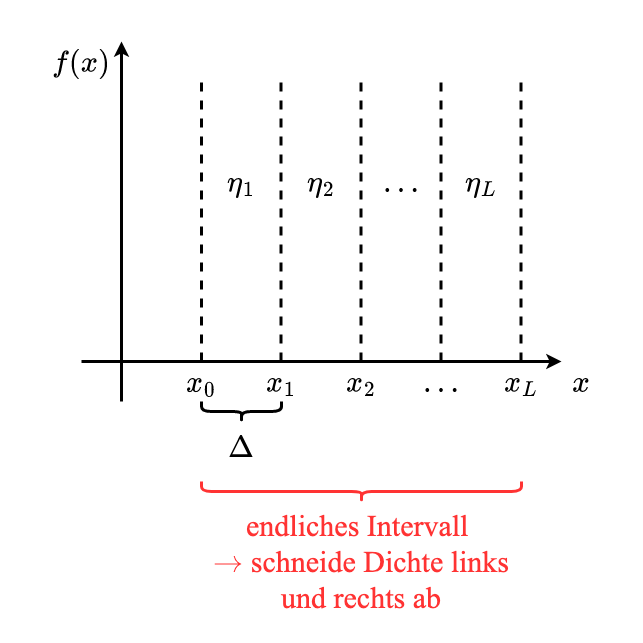

The diagram above was exported from draw.io. Its source (the exported page's mxGraphModel, read from the mxfile embedded in the PNG):
<mxGraphModel dx="2066" dy="1129" grid="1" gridSize="10" guides="1" tooltips="1" connect="1" arrows="1" fold="1" page="1" pageScale="1" pageWidth="3300" pageHeight="2339" math="1" shadow="0">
  <root>
    <mxCell id="0" />
    <mxCell id="1" parent="0" />
    <mxCell id="7ckog5HJX2WJZokeDz5S-26" value="" style="rounded=0;whiteSpace=wrap;html=1;labelBackgroundColor=none;fontFamily=Times New Roman;fontSize=30;fontColor=#000000;strokeColor=none;strokeWidth=3;fillColor=none;" vertex="1" parent="1">
      <mxGeometry x="520" y="200" width="640" height="640" as="geometry" />
    </mxCell>
    <mxCell id="7ckog5HJX2WJZokeDz5S-1" value="" style="endArrow=classic;html=1;rounded=0;fontFamily=Times New Roman;fontSize=30;fontColor=#000000;strokeWidth=3;" edge="1" parent="1">
      <mxGeometry width="50" height="50" relative="1" as="geometry">
        <mxPoint x="640" y="600" as="sourcePoint" />
        <mxPoint x="640" y="240" as="targetPoint" />
      </mxGeometry>
    </mxCell>
    <mxCell id="7ckog5HJX2WJZokeDz5S-2" value="" style="endArrow=classic;html=1;rounded=0;fontFamily=Times New Roman;fontSize=30;fontColor=#000000;strokeWidth=3;" edge="1" parent="1">
      <mxGeometry width="50" height="50" relative="1" as="geometry">
        <mxPoint x="600" y="560" as="sourcePoint" />
        <mxPoint x="1080" y="560" as="targetPoint" />
      </mxGeometry>
    </mxCell>
    <mxCell id="7ckog5HJX2WJZokeDz5S-3" value="\(f(x)\)" style="text;html=1;strokeColor=none;fillColor=none;align=center;verticalAlign=middle;whiteSpace=wrap;rounded=0;labelBackgroundColor=none;fontFamily=Times New Roman;fontSize=30;fontColor=#000000;" vertex="1" parent="1">
      <mxGeometry x="560" y="240" width="80" height="40" as="geometry" />
    </mxCell>
    <mxCell id="7ckog5HJX2WJZokeDz5S-4" value="\(x\)" style="text;html=1;strokeColor=none;fillColor=none;align=center;verticalAlign=middle;whiteSpace=wrap;rounded=0;labelBackgroundColor=none;fontFamily=Times New Roman;fontSize=30;fontColor=#000000;" vertex="1" parent="1">
      <mxGeometry x="1080" y="560" width="40" height="40" as="geometry" />
    </mxCell>
    <mxCell id="7ckog5HJX2WJZokeDz5S-5" value="\(x_0\)" style="text;html=1;strokeColor=none;fillColor=none;align=center;verticalAlign=middle;whiteSpace=wrap;rounded=0;labelBackgroundColor=none;fontFamily=Times New Roman;fontSize=30;fontColor=#000000;" vertex="1" parent="1">
      <mxGeometry x="700" y="560" width="40" height="40" as="geometry" />
    </mxCell>
    <mxCell id="7ckog5HJX2WJZokeDz5S-6" value="\(x_1\)" style="text;html=1;strokeColor=none;fillColor=none;align=center;verticalAlign=middle;whiteSpace=wrap;rounded=0;labelBackgroundColor=none;fontFamily=Times New Roman;fontSize=30;fontColor=#000000;" vertex="1" parent="1">
      <mxGeometry x="780" y="560" width="40" height="40" as="geometry" />
    </mxCell>
    <mxCell id="7ckog5HJX2WJZokeDz5S-7" value="\(x_2\)" style="text;html=1;strokeColor=none;fillColor=none;align=center;verticalAlign=middle;whiteSpace=wrap;rounded=0;labelBackgroundColor=none;fontFamily=Times New Roman;fontSize=30;fontColor=#000000;" vertex="1" parent="1">
      <mxGeometry x="860" y="560" width="40" height="40" as="geometry" />
    </mxCell>
    <mxCell id="7ckog5HJX2WJZokeDz5S-8" value="\(x_L\)" style="text;html=1;strokeColor=none;fillColor=none;align=center;verticalAlign=middle;whiteSpace=wrap;rounded=0;labelBackgroundColor=none;fontFamily=Times New Roman;fontSize=30;fontColor=#000000;" vertex="1" parent="1">
      <mxGeometry x="1020" y="560" width="40" height="40" as="geometry" />
    </mxCell>
    <mxCell id="7ckog5HJX2WJZokeDz5S-9" value="\(\dots\)" style="text;html=1;strokeColor=none;fillColor=none;align=center;verticalAlign=middle;whiteSpace=wrap;rounded=0;labelBackgroundColor=none;fontFamily=Times New Roman;fontSize=30;fontColor=#000000;" vertex="1" parent="1">
      <mxGeometry x="920" y="560" width="80" height="40" as="geometry" />
    </mxCell>
    <mxCell id="7ckog5HJX2WJZokeDz5S-10" value="" style="endArrow=none;dashed=1;html=1;rounded=0;fontFamily=Times New Roman;fontSize=30;fontColor=#000000;strokeWidth=3;exitX=0.5;exitY=0;exitDx=0;exitDy=0;" edge="1" parent="1" source="7ckog5HJX2WJZokeDz5S-5">
      <mxGeometry width="50" height="50" relative="1" as="geometry">
        <mxPoint x="740" y="370" as="sourcePoint" />
        <mxPoint x="720" y="280" as="targetPoint" />
      </mxGeometry>
    </mxCell>
    <mxCell id="7ckog5HJX2WJZokeDz5S-11" value="" style="endArrow=none;dashed=1;html=1;rounded=0;fontFamily=Times New Roman;fontSize=30;fontColor=#000000;strokeWidth=3;exitX=0.5;exitY=0;exitDx=0;exitDy=0;" edge="1" parent="1">
      <mxGeometry width="50" height="50" relative="1" as="geometry">
        <mxPoint x="799.5" y="560" as="sourcePoint" />
        <mxPoint x="799.5" y="280" as="targetPoint" />
      </mxGeometry>
    </mxCell>
    <mxCell id="7ckog5HJX2WJZokeDz5S-12" value="" style="endArrow=none;dashed=1;html=1;rounded=0;fontFamily=Times New Roman;fontSize=30;fontColor=#000000;strokeWidth=3;exitX=0.5;exitY=0;exitDx=0;exitDy=0;" edge="1" parent="1">
      <mxGeometry width="50" height="50" relative="1" as="geometry">
        <mxPoint x="879.5" y="560" as="sourcePoint" />
        <mxPoint x="879.5" y="280" as="targetPoint" />
      </mxGeometry>
    </mxCell>
    <mxCell id="7ckog5HJX2WJZokeDz5S-13" value="" style="endArrow=none;dashed=1;html=1;rounded=0;fontFamily=Times New Roman;fontSize=30;fontColor=#000000;strokeWidth=3;exitX=0.5;exitY=0;exitDx=0;exitDy=0;" edge="1" parent="1">
      <mxGeometry width="50" height="50" relative="1" as="geometry">
        <mxPoint x="1039.5" y="560" as="sourcePoint" />
        <mxPoint x="1039.5" y="280" as="targetPoint" />
      </mxGeometry>
    </mxCell>
    <mxCell id="7ckog5HJX2WJZokeDz5S-14" value="\(\dots\)" style="text;html=1;strokeColor=none;fillColor=none;align=center;verticalAlign=middle;whiteSpace=wrap;rounded=0;labelBackgroundColor=none;fontFamily=Times New Roman;fontSize=30;fontColor=#000000;" vertex="1" parent="1">
      <mxGeometry x="880" y="360" width="80" height="40" as="geometry" />
    </mxCell>
    <mxCell id="7ckog5HJX2WJZokeDz5S-15" value="" style="endArrow=none;dashed=1;html=1;rounded=0;fontFamily=Times New Roman;fontSize=30;fontColor=#000000;strokeWidth=3;exitX=0.5;exitY=0;exitDx=0;exitDy=0;" edge="1" parent="1">
      <mxGeometry width="50" height="50" relative="1" as="geometry">
        <mxPoint x="959.5" y="560" as="sourcePoint" />
        <mxPoint x="959.5" y="280" as="targetPoint" />
      </mxGeometry>
    </mxCell>
    <mxCell id="7ckog5HJX2WJZokeDz5S-18" value="\(\eta_1\)" style="text;html=1;strokeColor=none;fillColor=none;align=center;verticalAlign=middle;whiteSpace=wrap;rounded=0;labelBackgroundColor=none;fontFamily=Times New Roman;fontSize=30;fontColor=#000000;" vertex="1" parent="1">
      <mxGeometry x="720" y="360" width="80" height="40" as="geometry" />
    </mxCell>
    <mxCell id="7ckog5HJX2WJZokeDz5S-19" value="\(\eta_2\)" style="text;html=1;strokeColor=none;fillColor=none;align=center;verticalAlign=middle;whiteSpace=wrap;rounded=0;labelBackgroundColor=none;fontFamily=Times New Roman;fontSize=30;fontColor=#000000;" vertex="1" parent="1">
      <mxGeometry x="800" y="360" width="80" height="40" as="geometry" />
    </mxCell>
    <mxCell id="7ckog5HJX2WJZokeDz5S-20" value="\(\eta_L\)" style="text;html=1;strokeColor=none;fillColor=none;align=center;verticalAlign=middle;whiteSpace=wrap;rounded=0;labelBackgroundColor=none;fontFamily=Times New Roman;fontSize=30;fontColor=#000000;" vertex="1" parent="1">
      <mxGeometry x="960" y="360" width="80" height="40" as="geometry" />
    </mxCell>
    <mxCell id="7ckog5HJX2WJZokeDz5S-21" value="" style="shape=curlyBracket;whiteSpace=wrap;html=1;rounded=1;flipH=1;labelBackgroundColor=none;fontFamily=Times New Roman;fontSize=30;fontColor=#000000;strokeColor=default;strokeWidth=3;fillColor=none;rotation=90;" vertex="1" parent="1">
      <mxGeometry x="750" y="570" width="20" height="80" as="geometry" />
    </mxCell>
    <mxCell id="7ckog5HJX2WJZokeDz5S-22" value="\(\Delta\)" style="text;html=1;strokeColor=none;fillColor=none;align=center;verticalAlign=middle;whiteSpace=wrap;rounded=0;labelBackgroundColor=none;fontFamily=Times New Roman;fontSize=30;fontColor=#000000;" vertex="1" parent="1">
      <mxGeometry x="720" y="630" width="80" height="30" as="geometry" />
    </mxCell>
    <mxCell id="7ckog5HJX2WJZokeDz5S-23" value="" style="shape=curlyBracket;whiteSpace=wrap;html=1;rounded=1;flipH=1;labelBackgroundColor=none;fontFamily=Times New Roman;fontSize=30;fontColor=#000000;strokeColor=#FF3333;strokeWidth=3;fillColor=none;rotation=90;" vertex="1" parent="1">
      <mxGeometry x="870" y="530" width="20" height="320" as="geometry" />
    </mxCell>
    <mxCell id="7ckog5HJX2WJZokeDz5S-24" value="endliches Intervall&amp;nbsp;&lt;br&gt;\(\rightarrow\) schneide Dichte links und rechts ab" style="text;html=1;strokeColor=none;fillColor=none;align=center;verticalAlign=middle;whiteSpace=wrap;rounded=0;labelBackgroundColor=none;fontFamily=Times New Roman;fontSize=30;fontColor=#FF3333;" vertex="1" parent="1">
      <mxGeometry x="720" y="710" width="320" height="100" as="geometry" />
    </mxCell>
  </root>
</mxGraphModel>